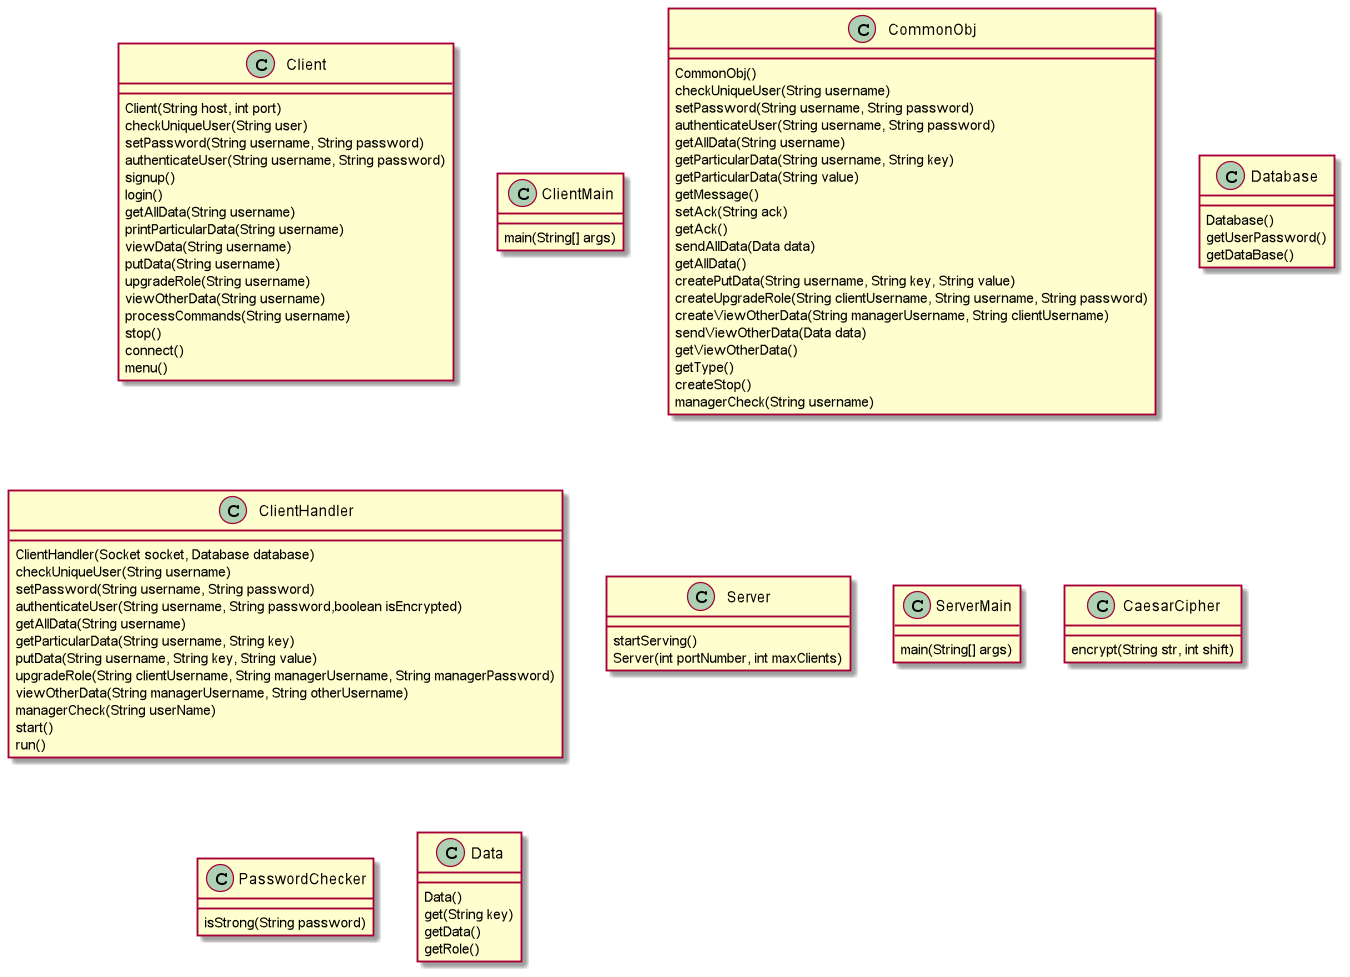

The diagram above was rendered by PlantUML. Its source (embedded in the PNG):
@startuml
'https://plantuml.com/class-diagram

class Client
class ClientMain
class CommonObj
class Database
class ClientHandler
class Server
class ServerMain
class CaesarCipher
class PasswordChecker
class Data

Client : Client(String host, int port)
Client : checkUniqueUser(String user)
Client : setPassword(String username, String password)
Client : authenticateUser(String username, String password)
Client : signup()
Client : login()
Client : getAllData(String username)
Client : printParticularData(String username)
Client : viewData(String username)
Client : putData(String username)
Client : upgradeRole(String username)
Client : viewOtherData(String username)
Client : processCommands(String username)
Client : stop()
Client : connect()
Client : menu()


ClientMain : main(String[] args)

Data : Data()
Data : get(String key)
Data : getData()
Data : getRole()

Database : Database()
Database : getUserPassword()
Database : getDataBase()

ServerMain : main(String[] args)
Server : startServing()
Server :  Server(int portNumber, int maxClients)

ClientHandler : ClientHandler(Socket socket, Database database)
ClientHandler : checkUniqueUser(String username)
ClientHandler : setPassword(String username, String password)
ClientHandler : authenticateUser(String username, String password,boolean isEncrypted)
ClientHandler : getAllData(String username)
ClientHandler : getParticularData(String username, String key)
ClientHandler : putData(String username, String key, String value)
ClientHandler : upgradeRole(String clientUsername, String managerUsername, String managerPassword)
ClientHandler : viewOtherData(String managerUsername, String otherUsername)
ClientHandler : managerCheck(String userName)
ClientHandler : start()
ClientHandler : run()

CaesarCipher : encrypt(String str, int shift)

PasswordChecker : isStrong(String password)

CommonObj : CommonObj()
 CommonObj : checkUniqueUser(String username)
CommonObj : setPassword(String username, String password)
CommonObj : authenticateUser(String username, String password)
CommonObj : getAllData(String username)
CommonObj : getParticularData(String username, String key)
CommonObj : getParticularData(String value)
CommonObj : getMessage()
CommonObj : setAck(String ack)
CommonObj : getAck()
CommonObj : sendAllData(Data data)
CommonObj : getAllData()
CommonObj : createPutData(String username, String key, String value)
CommonObj : createUpgradeRole(String clientUsername, String username, String password)
CommonObj : createViewOtherData(String managerUsername, String clientUsername)
CommonObj : sendViewOtherData(Data data)
CommonObj : getViewOtherData()
CommonObj : getType()
CommonObj : createStop()
CommonObj : managerCheck(String username)

@enduml